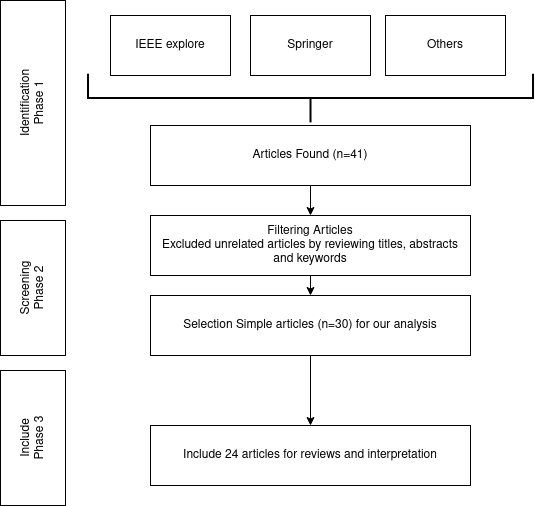

The diagram above was exported from draw.io. Its source (the exported page's mxGraphModel, read from the mxfile embedded in the PNG):
<mxGraphModel dx="880" dy="410" grid="1" gridSize="10" guides="1" tooltips="1" connect="1" arrows="1" fold="1" page="1" pageScale="1" pageWidth="850" pageHeight="1100" math="0" shadow="0">
  <root>
    <mxCell id="0" />
    <mxCell id="1" parent="0" />
    <mxCell id="H9m1YReYhaDGbeW3u3kP-1" value="IEEE explore" style="rounded=0;whiteSpace=wrap;html=1;" vertex="1" parent="1">
      <mxGeometry x="150" y="50" width="120" height="60" as="geometry" />
    </mxCell>
    <mxCell id="H9m1YReYhaDGbeW3u3kP-2" value="Springer" style="rounded=0;whiteSpace=wrap;html=1;" vertex="1" parent="1">
      <mxGeometry x="290" y="50" width="120" height="60" as="geometry" />
    </mxCell>
    <mxCell id="H9m1YReYhaDGbeW3u3kP-3" value="Others" style="rounded=0;whiteSpace=wrap;html=1;" vertex="1" parent="1">
      <mxGeometry x="425" y="50" width="120" height="60" as="geometry" />
    </mxCell>
    <mxCell id="H9m1YReYhaDGbeW3u3kP-8" style="edgeStyle=orthogonalEdgeStyle;rounded=0;orthogonalLoop=1;jettySize=auto;html=1;exitX=0.5;exitY=1;exitDx=0;exitDy=0;entryX=0.5;entryY=0;entryDx=0;entryDy=0;" edge="1" parent="1" source="H9m1YReYhaDGbeW3u3kP-4" target="H9m1YReYhaDGbeW3u3kP-7">
      <mxGeometry relative="1" as="geometry" />
    </mxCell>
    <mxCell id="H9m1YReYhaDGbeW3u3kP-4" value="Articles Found (n=41)" style="rounded=0;whiteSpace=wrap;html=1;" vertex="1" parent="1">
      <mxGeometry x="190" y="160" width="320" height="60" as="geometry" />
    </mxCell>
    <mxCell id="H9m1YReYhaDGbeW3u3kP-5" value="" style="strokeWidth=2;html=1;shape=mxgraph.flowchart.annotation_2;align=left;labelPosition=right;pointerEvents=1;rotation=-90;" vertex="1" parent="1">
      <mxGeometry x="325.63" y="-90" width="48.75" height="445" as="geometry" />
    </mxCell>
    <mxCell id="H9m1YReYhaDGbeW3u3kP-11" style="edgeStyle=orthogonalEdgeStyle;rounded=0;orthogonalLoop=1;jettySize=auto;html=1;exitX=0.5;exitY=1;exitDx=0;exitDy=0;entryX=0.5;entryY=0;entryDx=0;entryDy=0;" edge="1" parent="1" source="H9m1YReYhaDGbeW3u3kP-7" target="H9m1YReYhaDGbeW3u3kP-9">
      <mxGeometry relative="1" as="geometry" />
    </mxCell>
    <mxCell id="H9m1YReYhaDGbeW3u3kP-7" value="&lt;div&gt;Filtering Articles&lt;/div&gt;&lt;div&gt;Excluded unrelated articles by reviewing titles, abstracts and keywords&lt;br&gt;&lt;/div&gt;" style="rounded=0;whiteSpace=wrap;html=1;" vertex="1" parent="1">
      <mxGeometry x="190" y="250" width="320" height="60" as="geometry" />
    </mxCell>
    <mxCell id="H9m1YReYhaDGbeW3u3kP-12" style="edgeStyle=orthogonalEdgeStyle;rounded=0;orthogonalLoop=1;jettySize=auto;html=1;exitX=0.5;exitY=1;exitDx=0;exitDy=0;entryX=0.5;entryY=0;entryDx=0;entryDy=0;" edge="1" parent="1" source="H9m1YReYhaDGbeW3u3kP-9" target="H9m1YReYhaDGbeW3u3kP-10">
      <mxGeometry relative="1" as="geometry" />
    </mxCell>
    <mxCell id="H9m1YReYhaDGbeW3u3kP-9" value="Selection Simple articles (n=30) for our analysis" style="rounded=0;whiteSpace=wrap;html=1;" vertex="1" parent="1">
      <mxGeometry x="190" y="330" width="320" height="60" as="geometry" />
    </mxCell>
    <mxCell id="H9m1YReYhaDGbeW3u3kP-10" value="Include 24 articles for reviews and interpretation" style="rounded=0;whiteSpace=wrap;html=1;" vertex="1" parent="1">
      <mxGeometry x="190" y="460" width="320" height="60" as="geometry" />
    </mxCell>
    <mxCell id="H9m1YReYhaDGbeW3u3kP-13" value="&lt;div&gt;Identification&lt;/div&gt;&lt;div&gt;Phase 1&lt;br&gt;&lt;/div&gt;" style="rounded=0;whiteSpace=wrap;html=1;rotation=-90;" vertex="1" parent="1">
      <mxGeometry x="-30" y="105" width="205" height="65" as="geometry" />
    </mxCell>
    <mxCell id="H9m1YReYhaDGbeW3u3kP-14" value="&lt;div&gt;Screening&lt;/div&gt;&lt;div&gt;Phase 2&lt;br&gt;&lt;/div&gt;" style="rounded=0;whiteSpace=wrap;html=1;rotation=-90;" vertex="1" parent="1">
      <mxGeometry x="5" y="290" width="135" height="65" as="geometry" />
    </mxCell>
    <mxCell id="H9m1YReYhaDGbeW3u3kP-15" value="&lt;div&gt;Include&lt;/div&gt;&lt;div&gt;Phase 3&lt;br&gt;&lt;/div&gt;" style="rounded=0;whiteSpace=wrap;html=1;rotation=-90;" vertex="1" parent="1">
      <mxGeometry x="5" y="440" width="135" height="65" as="geometry" />
    </mxCell>
  </root>
</mxGraphModel>